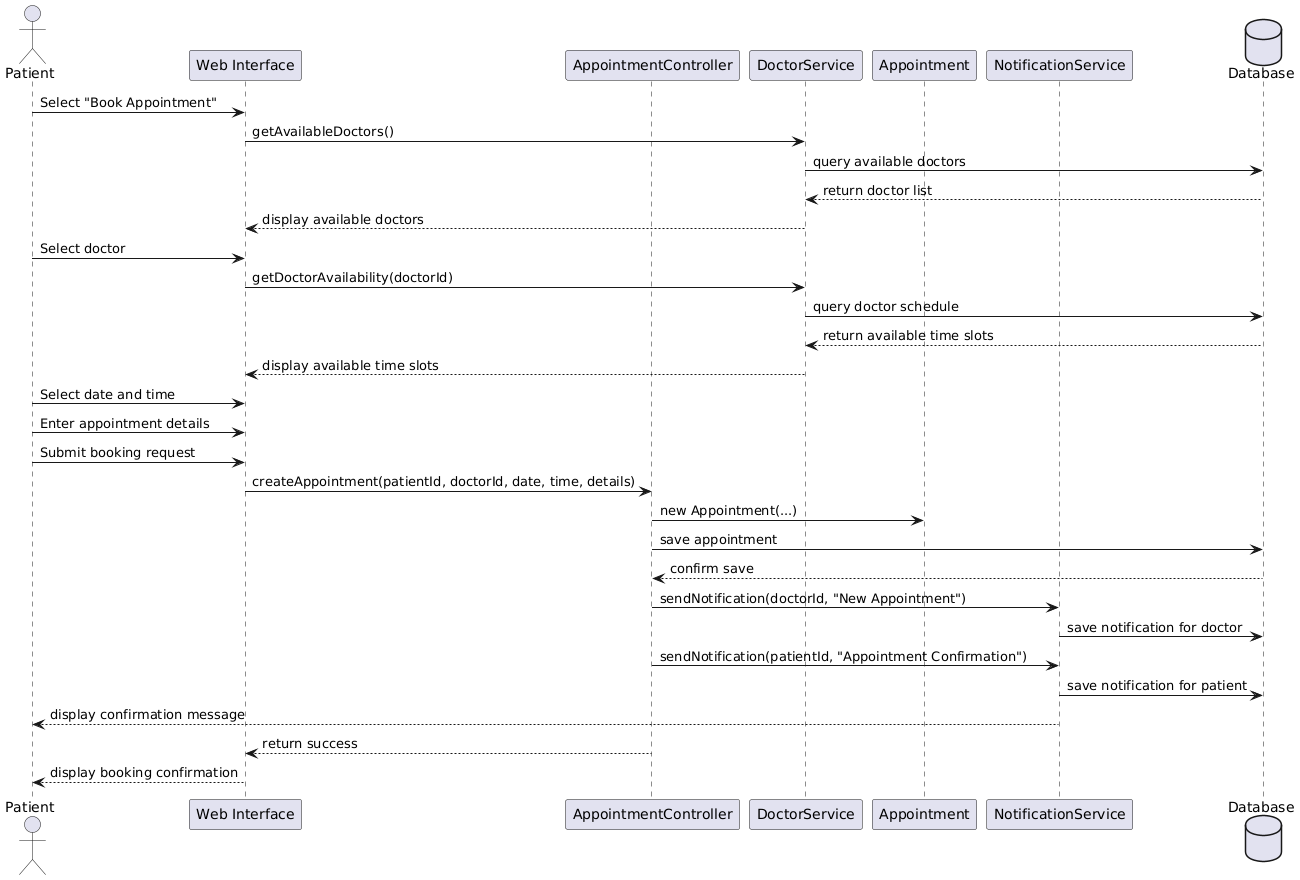

The diagram above was rendered by PlantUML. Its source (embedded in the PNG):
@startuml
actor Patient
participant "Web Interface" as UI
participant "AppointmentController" as AC
participant "DoctorService" as DS
participant "Appointment" as App
participant "NotificationService" as NS
database "Database" as DB

Patient -> UI: Select "Book Appointment"
UI -> DS: getAvailableDoctors()
DS -> DB: query available doctors
DB --> DS: return doctor list
DS --> UI: display available doctors

Patient -> UI: Select doctor
UI -> DS: getDoctorAvailability(doctorId)
DS -> DB: query doctor schedule
DB --> DS: return available time slots
DS --> UI: display available time slots

Patient -> UI: Select date and time
Patient -> UI: Enter appointment details
Patient -> UI: Submit booking request
UI -> AC: createAppointment(patientId, doctorId, date, time, details)

AC -> App: new Appointment(...)
AC -> DB: save appointment
DB --> AC: confirm save
AC -> NS: sendNotification(doctorId, "New Appointment")
NS -> DB: save notification for doctor
AC -> NS: sendNotification(patientId, "Appointment Confirmation")
NS -> DB: save notification for patient
NS --> Patient: display confirmation message

AC --> UI: return success
UI --> Patient: display booking confirmation
@enduml